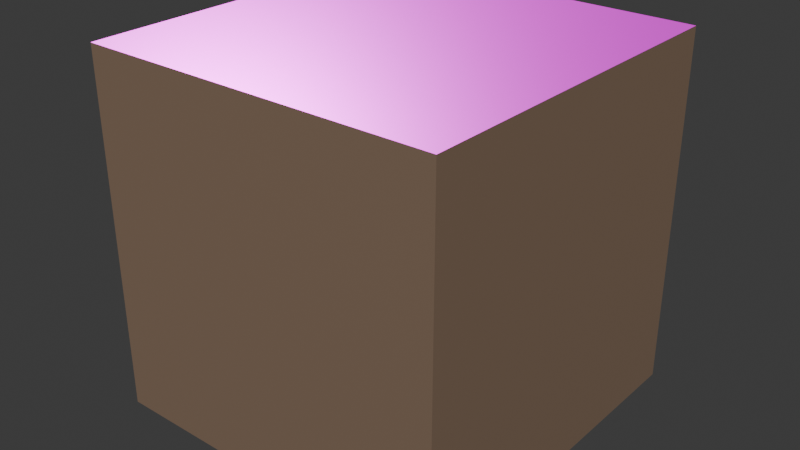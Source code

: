 # Source: Main_Grass.blend  (saved by Blender 4.3.34; exported with 4.5.12 LTS)
import bpy
from mathutils import Matrix  # noqa: F401  (used for matrix-valued properties, if any)

bpy.ops.wm.read_factory_settings(use_empty=True)
scene = bpy.context.scene
scene.name = 'Scene'

# ---- collections
col_collection = bpy.data.collections.new('Collection'); scene.collection.children.link(col_collection)

# ---- images (referenced by path relative to the original .blend; pixels are not part of the script)
import os
ASSET_DIR = os.environ.get("B2B_ASSET_DIR", "")  # directory of the original .blend (textures are referenced by path, not embedded)
HERE = os.path.dirname(os.path.abspath(__file__))  # packed textures are extracted next to this script under _unpacked/

def load_image(name, relpath, width, height, colorspace="sRGB"):
    """Load a texture the original file referenced (path relative to the .blend, or extracted next to this script)."""
    p = next((c for c in (os.path.join(HERE, relpath), os.path.join(ASSET_DIR, relpath)) if relpath and os.path.exists(c)), "")
    if p:
        img = bpy.data.images.load(p, check_existing=True)
        img.name = name
    else:  # same state as the original file: an image datablock whose file is absent (Cycles renders it pink)
        img = bpy.data.images.new(name, width, height)
        img.source = "FILE"
        img.filepath = "//" + (relpath or name)
    img.colorspace_settings.name = colorspace
    return img
img_stylized_grass__height_png_002 = load_image('stylized_grass__height.png.002', 'stylized_grass__height.png', 1024, 1024, 'Non-Color')
img_stylized_grass__basecolor_png_002 = load_image('stylized_grass__basecolor.png.002', 'stylized_grass__basecolor.png', 1024, 1024, 'sRGB')
img_stylized_grass__metallic_png_002 = load_image('stylized_grass__metallic.png.002', 'stylized_grass__metallic.png', 1024, 1024, 'Non-Color')
img_stylized_grass__roughness_png_002 = load_image('stylized_grass__roughness.png.002', 'stylized_grass__roughness.png', 1024, 1024, 'Non-Color')
img_stylized_grass__normal_png_002 = load_image('stylized_grass__normal.png.002', 'stylized_grass__normal.png', 1024, 1024, 'Non-Color')
img_stylized_grass__ambientocclusion_png_002 = load_image('stylized_grass__ambientOcclusion.png.002', 'stylized_grass__ambientOcclusion.png', 1024, 1024, 'Non-Color')
img_image = load_image('Image', 'stylized_grass__basecolor.png', 1024, 1024, 'sRGB')

# ---- materials (node trees are filled in below, after node groups)
mat_grass_flower = bpy.data.materials.new('Grass flower')
mat_dirt = bpy.data.materials.new('Dirt')

# ---- node groups
ng_smooth_by_angle = bpy.data.node_groups.new('Smooth by Angle', 'GeometryNodeTree')
_s = ng_smooth_by_angle.interface.new_socket(name='Mesh', in_out='OUTPUT', socket_type='NodeSocketGeometry')
_s = ng_smooth_by_angle.interface.new_socket(name='Mesh', in_out='INPUT', socket_type='NodeSocketGeometry')
_s = ng_smooth_by_angle.interface.new_socket(name='Angle', in_out='INPUT', socket_type='NodeSocketFloat')
_s.subtype = 'ANGLE'
_s.default_value = 0.5236
_s.min_value = 0.0
_s.max_value = 3.142
_s.description = 'Maximum face angle for smooth edges'
_s = ng_smooth_by_angle.interface.new_socket(name='Ignore Sharpness', in_out='INPUT', socket_type='NodeSocketBool')
_s.force_non_field = True
ng_smooth_by_angle.description = 'Set the sharpness of mesh edges based on the angle between the neighboring faces'
ng_smooth_by_angle.is_modifier = True
_N = ng_smooth_by_angle.nodes; _L = ng_smooth_by_angle.links
n0 = _N.new('GeometryNodeSetShadeSmooth'); n0.name = 'Set Shade Smooth'; n0.location = (120, -80)
n0.domain = 'EDGE'
n1 = _N.new('GeometryNodeSetShadeSmooth'); n1.name = 'Set Shade Smooth.001'; n1.location = (300, -80)
n2 = _N.new('NodeGroupOutput'); n2.name = 'Group Output'; n2.location = (480, -80)
n3 = _N.new('GeometryNodeInputMeshEdgeAngle'); n3.name = 'Edge Angle'; n3.location = (-440, -240)
n4 = _N.new('NodeGroupInput'); n4.name = 'Group Input'; n4.location = (-80, -80)
n5 = _N.new('GeometryNodeInputEdgeSmooth'); n5.name = 'Is Edge Smooth'; n5.location = (-260, -120)
n6 = _N.new('GeometryNodeInputShadeSmooth'); n6.name = 'Is Shade Smooth'; n6.location = (-440, -397)
n7 = _N.new('FunctionNodeCompare'); n7.name = 'Compare'; n7.location = (-260, -260)
n7.operation = 'LESS_EQUAL'
n7.inputs[6].default_value = (0.0, 0.0, 0.0, 0.0)
n7.inputs[7].default_value = (0.0, 0.0, 0.0, 0.0)
n8 = _N.new('FunctionNodeBooleanMath'); n8.name = 'Boolean Math.001'; n8.location = (-80, -260)
n9 = _N.new('NodeGroupInput'); n9.name = 'Group Input.001'; n9.location = (-440, -329)
n10 = _N.new('NodeGroupInput'); n10.name = 'Group Input.002'; n10.location = (-259, -189)
n11 = _N.new('FunctionNodeBooleanMath'); n11.name = 'Boolean Math'; n11.location = (-80, -149)
n11.operation = 'OR'
n12 = _N.new('FunctionNodeBooleanMath'); n12.name = 'Boolean Math.002'; n12.location = (-260, -380)
n12.operation = 'OR'
n13 = _N.new('NodeGroupInput'); n13.name = 'Group Input.003'; n13.location = (-440, -460)
_L.new(n3.outputs[0], n7.inputs[0])
_L.new(n1.outputs[0], n2.inputs[0])
_L.new(n9.outputs[1], n7.inputs[1])
_L.new(n7.outputs[0], n8.inputs[0])
_L.new(n4.outputs[0], n0.inputs[0])
_L.new(n0.outputs[0], n1.inputs[0])
_L.new(n8.outputs[0], n0.inputs[2])
_L.new(n10.outputs[2], n11.inputs[1])
_L.new(n5.outputs[0], n11.inputs[0])
_L.new(n11.outputs[0], n0.inputs[1])
_L.new(n13.outputs[2], n12.inputs[1])
_L.new(n6.outputs[0], n12.inputs[0])
_L.new(n12.outputs[0], n8.inputs[1])
n2.is_active_output = True

# ---- material node trees
mat_grass_flower.use_nodes = True; mat_grass_flower.node_tree.nodes.clear()
_N = mat_grass_flower.node_tree.nodes; _L = mat_grass_flower.node_tree.links
n0 = _N.new('ShaderNodeBsdfPrincipled'); n0.name = 'Principled BSDF'; n0.location = (10, 300)
n1 = _N.new('ShaderNodeOutputMaterial'); n1.name = 'Material Output'; n1.location = (300, 300)
n2 = _N.new('ShaderNodeTexImage'); n2.name = 'Image Texture'; n2.location = (88, -1444)
n2.label = 'Displacement'
n2.image = img_stylized_grass__height_png_002
n3 = _N.new('ShaderNodeDisplacement'); n3.name = 'Displacement'; n3.location = (110, -400)
n3.inputs[2].default_value = 1.0
n4 = _N.new('ShaderNodeTexImage'); n4.name = 'Image Texture.001'; n4.location = (88, -604)
n4.label = 'Base Color'
n4.image = img_stylized_grass__basecolor_png_002
n5 = _N.new('ShaderNodeTexImage'); n5.name = 'Image Texture.002'; n5.location = (88, -884)
n5.label = 'Metallic'
n5.image = img_stylized_grass__metallic_png_002
n6 = _N.new('ShaderNodeTexImage'); n6.name = 'Image Texture.003'; n6.location = (88, -1164)
n6.label = 'Roughness'
n6.image = img_stylized_grass__roughness_png_002
n7 = _N.new('ShaderNodeTexImage'); n7.name = 'Image Texture.004'; n7.location = (88, -1724)
n7.label = 'Normal'
n7.image = img_stylized_grass__normal_png_002
n8 = _N.new('ShaderNodeNormalMap'); n8.name = 'Normal Map'; n8.location = (-240, -900)
n9 = _N.new('ShaderNodeTexImage'); n9.name = 'Image Texture.005'; n9.location = (88, -324)
n9.label = 'Ambient Occlusion'
n9.image = img_stylized_grass__ambientocclusion_png_002
n10 = _N.new('ShaderNodeMapping'); n10.name = 'Mapping'; n10.location = (230, -40)
n11 = _N.new('NodeReroute'); n11.name = 'Reroute'; n11.location = (38, -1115)
n11.width = 16
n11.socket_idname = 'NodeSocketVector'
n12 = _N.new('ShaderNodeTexCoord'); n12.name = 'Texture Coordinate'; n12.location = (30, -40)
n13 = _N.new('NodeFrame'); n13.name = 'Frame'; n13.location = (-1270, 340)
n13.label = 'Mapping'
n13.width = 400
n14 = _N.new('NodeFrame'); n14.name = 'Frame.001'; n14.location = (-628, 824)
n14.label = 'Textures'
n14.width = 358
n15 = _N.new('ShaderNodeMix'); n15.name = 'Mix'; n15.location = (-252, 370)
n15.data_type = 'RGBA'
n15.blend_type = 'SCREEN'
n16 = _N.new('ShaderNodeTexImage'); n16.name = 'Image Texture.007'; n16.location = (84, -40)
n16.label = 'Base Color'
n16.image = img_image
n2.parent = n14
n4.parent = n14
n5.parent = n14
n6.parent = n14
n7.parent = n14
n9.parent = n14
n10.parent = n13
n11.parent = n14
n12.parent = n13
n16.parent = n14
_L.new(n0.outputs[0], n1.inputs[0])
_L.new(n2.outputs[0], n3.inputs[0])
_L.new(n3.outputs[0], n1.inputs[2])
_L.new(n5.outputs[0], n0.inputs[1])
_L.new(n6.outputs[0], n0.inputs[2])
_L.new(n7.outputs[0], n8.inputs[1])
_L.new(n8.outputs[0], n0.inputs[5])
_L.new(n11.outputs[0], n9.inputs[0])
_L.new(n11.outputs[0], n4.inputs[0])
_L.new(n11.outputs[0], n5.inputs[0])
_L.new(n11.outputs[0], n6.inputs[0])
_L.new(n11.outputs[0], n2.inputs[0])
_L.new(n11.outputs[0], n7.inputs[0])
_L.new(n10.outputs[0], n11.inputs[0])
_L.new(n12.outputs[2], n10.inputs[0])
_L.new(n4.outputs[0], n15.inputs[6])
_L.new(n16.outputs[0], n0.inputs[0])
n1.is_active_output = True
mat_dirt.use_nodes = True; mat_dirt.node_tree.nodes.clear()
_N = mat_dirt.node_tree.nodes; _L = mat_dirt.node_tree.links
n0 = _N.new('ShaderNodeBsdfPrincipled'); n0.name = 'Principled BSDF'; n0.location = (10, 300)
n0.inputs[0].default_value = (0.2257, 0.1511, 0.1029, 1.0)
n1 = _N.new('ShaderNodeOutputMaterial'); n1.name = 'Material Output'; n1.location = (300, 300)
_L.new(n0.outputs[0], n1.inputs[0])
n1.is_active_output = True

# ---- world
world_world = bpy.data.worlds.new('World'); scene.world = world_world
world_world.use_nodes = True; world_world.node_tree.nodes.clear()
_N = world_world.node_tree.nodes; _L = world_world.node_tree.links
n0 = _N.new('ShaderNodeOutputWorld'); n0.name = 'World Output'; n0.location = (300, 300)
n1 = _N.new('ShaderNodeBackground'); n1.name = 'Background'; n1.location = (10, 300)
n1.inputs[0].default_value = (0.05088, 0.05088, 0.05088, 1.0)
_L.new(n1.outputs[0], n0.inputs[0])
n0.is_active_output = True
world_world.color = (0.05088, 0.05088, 0.05088)
world_world.sun_shadow_jitter_overblur = 0.0

# ---- meshes
me_roundcube_005 = bpy.data.meshes.new('Roundcube.005')
me_roundcube_005.from_pydata([(-1.0, -0.9994, 0.9), (-1.0, 1.0, 0.9), (-1.0, -1.0, -0.9), (-1.0, 0.9996, -0.9), (1.0, -0.9994, 0.9), (1.0, 1.0, 0.9), (1.0, -1.0, -0.9), (1.0, 0.9996, -0.9)], [], [(1, 0, 4, 5), (5, 4, 6, 7), (0, 1, 3, 2), (5, 7, 3, 1), (3, 7, 6, 2), (6, 4, 0, 2)])
me_roundcube_005.polygons.foreach_set('use_smooth', [True] * 6)
me_roundcube_005.polygons.foreach_set('material_index', [0, 1, 1, 1, 1, 1])
_uv = me_roundcube_005.uv_layers.new(name='UVMap')
_uv.uv.foreach_set('vector', [-0.002535, 0.9968, -0.002535, -0.000549, 0.9949, -0.0005488, 0.9949, 0.9968, 0.5, 0.9999, 0.5, 0.7368, 0.7368, 0.7367, 0.7368, 0.9998, 0.2369, 0.7368, 0.2369, 0.9999, 8.584e-05, 0.9998, 8.586e-05, 0.7367, 0.5, 8.588e-05, 0.5, 0.2369, 0.2369, 0.2369, 0.2369, 8.582e-05, 0.2369, 0.2369, 0.5, 0.2369, 0.5, 0.5, 0.2369, 0.5, 0.5, 0.5, 0.5, 0.7368, 0.2369, 0.7368, 0.2369, 0.5])
me_roundcube_005.materials.append(mat_grass_flower)
me_roundcube_005.materials.append(mat_dirt)
me_roundcube_005.update()

# ---- objects
ob_flower = bpy.data.objects.new('Flower', me_roundcube_005)

# ---- transforms, parenting, visibility, modifiers, constraints
ob_flower.location = (0.0, 0.0, 0.0)
ob_flower.scale = (1.0, 1.0, 1.111)
_m = ob_flower.modifiers.new('Smooth by Angle', 'NODES')
_m.node_group = ng_smooth_by_angle
_m.use_pin_to_last = True
_m.show_group_selector = False

# ---- collection membership
col_collection.objects.link(ob_flower)

# ---- scene / render settings (as saved in the file)
scene.frame_start = 1; scene.frame_end = 250; scene.frame_set(1)
scene.render.engine = 'BLENDER_EEVEE_NEXT'
bpy.context.view_layer.update()

# ---- added for rendering (the .blend has no active camera and no usable light): camera, sun
cam_auto = bpy.data.cameras.new('AutoCamera')
cam_auto.lens = 50.0
cam_auto.sensor_width = 36.0
cam_auto.clip_end = 1000.0
ob_auto_camera = bpy.data.objects.new('AutoCamera', cam_auto)
scene.collection.objects.link(ob_auto_camera)
ob_auto_camera.location = (3.20539, -3.84656, 2.56432)
ob_auto_camera.rotation_euler = (1.09748, -7.21219e-08, 0.694738)
scene.camera = ob_auto_camera
light_auto_sun = bpy.data.lights.new('AutoSun', 'SUN')
light_auto_sun.energy = 3.0
light_auto_sun.angle = 0.0523599
ob_auto_sun = bpy.data.objects.new('AutoSun', light_auto_sun)
scene.collection.objects.link(ob_auto_sun)
ob_auto_sun.rotation_euler = (0.872665, 0.174533, 0.523599)
bpy.context.view_layer.update()
